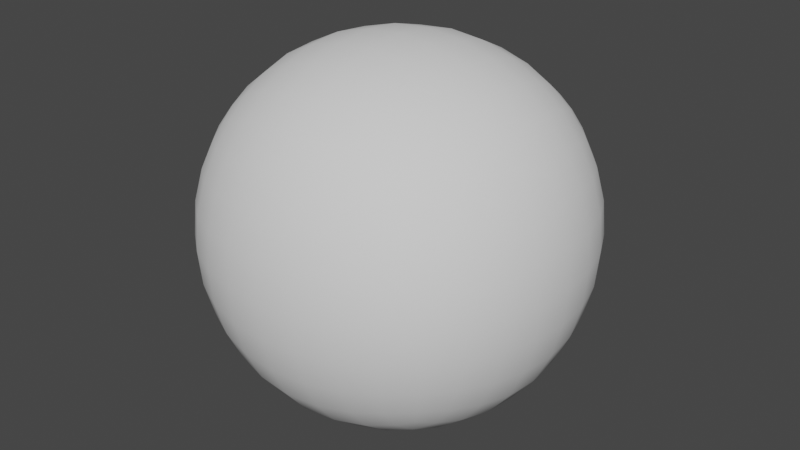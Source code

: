 # Source: playerBall.blend  (saved by Blender 3.6.13; exported with 4.5.12 LTS)
import bpy
from mathutils import Matrix  # noqa: F401  (used for matrix-valued properties, if any)

bpy.ops.wm.read_factory_settings(use_empty=True)
scene = bpy.context.scene
scene.name = 'Scene'

# ---- collections
col_collection = bpy.data.collections.new('Collection'); scene.collection.children.link(col_collection)

# ---- node groups
ng_auto_smooth = bpy.data.node_groups.new('Auto Smooth', 'GeometryNodeTree')
_s = ng_auto_smooth.interface.new_socket(name='Geometry', in_out='OUTPUT', socket_type='NodeSocketGeometry')
_s = ng_auto_smooth.interface.new_socket(name='Geometry', in_out='INPUT', socket_type='NodeSocketGeometry')
_s = ng_auto_smooth.interface.new_socket(name='Angle', in_out='INPUT', socket_type='NodeSocketFloat')
_s.subtype = 'ANGLE'
_s.min_value = 0.0
_s.max_value = 3.142
ng_auto_smooth.is_modifier = True
_N = ng_auto_smooth.nodes; _L = ng_auto_smooth.links
n0 = _N.new('NodeGroupOutput'); n0.name = 'Group Output'; n0.location = (480, -100)
n1 = _N.new('NodeGroupInput'); n1.name = 'Group Input'; n1.location = (-420, -300)
n2 = _N.new('NodeGroupInput'); n2.name = 'Group Input.001'; n2.location = (-60, -100)
n3 = _N.new('GeometryNodeSetShadeSmooth'); n3.name = 'Set Shade Smooth'; n3.location = (120, -100)
n3.domain = 'EDGE'
n4 = _N.new('GeometryNodeSetShadeSmooth'); n4.name = 'Set Shade Smooth.001'; n4.location = (300, -100)
n5 = _N.new('GeometryNodeInputMeshEdgeAngle'); n5.name = 'Edge Angle'; n5.location = (-420, -220)
n6 = _N.new('GeometryNodeInputEdgeSmooth'); n6.name = 'Is Edge Smooth'; n6.location = (-60, -160)
n7 = _N.new('GeometryNodeInputShadeSmooth'); n7.name = 'Is Face Smooth'; n7.location = (-240, -340)
n8 = _N.new('FunctionNodeBooleanMath'); n8.name = 'Boolean Math'; n8.location = (-60, -220)
n9 = _N.new('FunctionNodeCompare'); n9.name = 'Compare'; n9.location = (-240, -180)
n9.operation = 'LESS_EQUAL'
_L.new(n5.outputs[0], n9.inputs[0])
_L.new(n4.outputs[0], n0.inputs[0])
_L.new(n1.outputs[1], n9.inputs[1])
_L.new(n9.outputs[0], n8.inputs[0])
_L.new(n7.outputs[0], n8.inputs[1])
_L.new(n2.outputs[0], n3.inputs[0])
_L.new(n6.outputs[0], n3.inputs[1])
_L.new(n3.outputs[0], n4.inputs[0])
_L.new(n8.outputs[0], n3.inputs[2])
n0.is_active_output = True

# ---- world
world_world = bpy.data.worlds.new('World'); scene.world = world_world
world_world.use_nodes = True; world_world.node_tree.nodes.clear()
_N = world_world.node_tree.nodes; _L = world_world.node_tree.links
n0 = _N.new('ShaderNodeOutputWorld'); n0.name = 'World Output'; n0.location = (300, 300)
n1 = _N.new('ShaderNodeBackground'); n1.name = 'Background'; n1.location = (10, 300)
n1.inputs[0].default_value = (0.05088, 0.05088, 0.05088, 1.0)
_L.new(n1.outputs[0], n0.inputs[0])
n0.is_active_output = True
world_world.color = (0.05088, 0.05088, 0.05088)
world_world.use_sun_shadow = False
world_world.sun_shadow_jitter_overblur = 0.0

# ---- meshes
me_cube_001 = bpy.data.meshes.new('Cube.001')
me_cube_001.from_pydata([(-0.5, -0.5, -0.5), (-0.5, -0.5, 0.5), (-0.5, 0.5, -0.5), (-0.5, 0.5, 0.5), (0.5, -0.5, -0.5), (0.5, -0.5, 0.5), (0.5, 0.5, -0.5), (0.5, 0.5, 0.5), (-0.5351, 0.4188, -0.5351), (-0.5729, 0.2966, -0.5729), (-0.5996, 0.1534, -0.5996), (-0.6096, 9.313e-10, -0.6096), (-0.5996, -0.1534, -0.5996), (-0.5729, -0.2966, -0.5729), (-0.5351, -0.4188, -0.5351), (-0.5351, -0.5351, -0.4188), (-0.5729, -0.5729, -0.2966), (-0.5996, -0.5996, -0.1534), (-0.6096, -0.6096, -1.863e-09), (-0.5996, -0.5996, 0.1534), (-0.5729, -0.5729, 0.2966), (-0.5351, -0.5351, 0.4188), (-0.5351, -0.4188, 0.5351), (-0.5729, -0.2966, 0.5729), (-0.5996, -0.1534, 0.5996), (-0.6096, -6.519e-09, 0.6096), (-0.5996, 0.1534, 0.5996), (-0.5729, 0.2966, 0.5729), (-0.5351, 0.4188, 0.5351), (-0.5351, 0.5351, 0.4188), (-0.5729, 0.5729, 0.2966), (-0.5996, 0.5996, 0.1534), (-0.6096, 0.6096, -2.794e-09), (-0.5996, 0.5996, -0.1534), (-0.5729, 0.5729, -0.2966), (-0.5351, 0.5351, -0.4188), (0.4188, 0.5351, -0.5351), (0.2966, 0.5729, -0.5729), (0.1534, 0.5996, -0.5996), (1.583e-08, 0.6096, -0.6096), (-0.1534, 0.5996, -0.5996), (-0.2966, 0.5729, -0.5729), (-0.4188, 0.5351, -0.5351), (-0.4188, 0.5351, 0.5351), (-0.2966, 0.5729, 0.5729), (-0.1534, 0.5996, 0.5996), (-5.588e-09, 0.6096, 0.6096), (0.1534, 0.5996, 0.5996), (0.2966, 0.5729, 0.5729), (0.4188, 0.5351, 0.5351), (0.5351, 0.5351, 0.4188), (0.5729, 0.5729, 0.2966), (0.5996, 0.5996, 0.1534), (0.6096, 0.6096, -2.794e-09), (0.5996, 0.5996, -0.1534), (0.5729, 0.5729, -0.2966), (0.5351, 0.5351, -0.4188), (0.5351, -0.4188, -0.5351), (0.5729, -0.2966, -0.5729), (0.5996, -0.1534, -0.5996), (0.6096, -1.676e-08, -0.6096), (0.5996, 0.1534, -0.5996), (0.5729, 0.2966, -0.5729), (0.5351, 0.4188, -0.5351), (0.5351, 0.4188, 0.5351), (0.5729, 0.2966, 0.5729), (0.5996, 0.1534, 0.5996), (0.6096, -1.863e-09, 0.6096), (0.5996, -0.1534, 0.5996), (0.5729, -0.2966, 0.5729), (0.5351, -0.4188, 0.5351), (0.5351, -0.5351, 0.4188), (0.5729, -0.5729, 0.2966), (0.5996, -0.5996, 0.1534), (0.6096, -0.6096, -2.794e-09), (0.5996, -0.5996, -0.1534), (0.5729, -0.5729, -0.2966), (0.5351, -0.5351, -0.4188), (-0.4188, -0.5351, -0.5351), (-0.2966, -0.5729, -0.5729), (-0.1534, -0.5996, -0.5996), (-1.211e-08, -0.6096, -0.6096), (0.1534, -0.5996, -0.5996), (0.2966, -0.5729, -0.5729), (0.4188, -0.5351, -0.5351), (0.4188, -0.5351, 0.5351), (0.2966, -0.5729, 0.5729), (0.1534, -0.5996, 0.5996), (-9.313e-10, -0.6096, 0.6096), (-0.1534, -0.5996, 0.5996), (-0.2966, -0.5729, 0.5729), (-0.4188, -0.5351, 0.5351), (-0.6105, -0.4318, -0.4318), (-0.6641, -0.4553, -0.303), (-0.698, -0.4744, -0.1561), (-0.7099, -0.482, -5.355e-09), (-0.698, -0.4744, 0.1561), (-0.6641, -0.4553, 0.303), (-0.6105, -0.4318, 0.4318), (-0.6641, -0.303, -0.4553), (-0.729, -0.3162, -0.3162), (-0.7684, -0.3281, -0.1619), (-0.7818, -0.3331, -5.588e-09), (-0.7684, -0.3281, 0.1619), (-0.729, -0.3162, 0.3162), (-0.6641, -0.303, 0.4553), (-0.698, -0.1561, -0.4744), (-0.7684, -0.1619, -0.3281), (-0.8109, -0.1676, -0.1676), (-0.8251, -0.1701, 2.328e-10), (-0.8109, -0.1676, 0.1676), (-0.7684, -0.1619, 0.3281), (-0.698, -0.1561, 0.4744), (-0.7099, 7.334e-09, -0.482), (-0.7818, 1.024e-08, -0.3331), (-0.8251, -7.101e-09, -0.1701), (-0.8395, -1.211e-08, 5.588e-09), (-0.8251, -1.094e-08, 0.1701), (-0.7818, -5.588e-09, 0.3331), (-0.7099, -7.334e-09, 0.482), (-0.698, 0.1561, -0.4744), (-0.7684, 0.1619, -0.3281), (-0.8109, 0.1676, -0.1676), (-0.8251, 0.1701, 9.313e-09), (-0.8109, 0.1676, 0.1676), (-0.7684, 0.1619, 0.3281), (-0.698, 0.1561, 0.4744), (-0.6641, 0.303, -0.4553), (-0.729, 0.3162, -0.3162), (-0.7684, 0.3281, -0.1619), (-0.7818, 0.3331, 1.118e-08), (-0.7684, 0.3281, 0.1619), (-0.729, 0.3162, 0.3162), (-0.6641, 0.303, 0.4553), (-0.6105, 0.4318, -0.4318), (-0.6641, 0.4553, -0.303), (-0.698, 0.4744, -0.1561), (-0.7099, 0.482, 3.376e-09), (-0.698, 0.4744, 0.1561), (-0.6641, 0.4553, 0.303), (-0.6105, 0.4318, 0.4318), (-0.4318, 0.6105, -0.4318), (-0.4553, 0.6641, -0.303), (-0.4744, 0.698, -0.1561), (-0.482, 0.7099, -9.08e-09), (-0.4744, 0.698, 0.1561), (-0.4553, 0.6641, 0.303), (-0.4318, 0.6105, 0.4318), (-0.303, 0.6641, -0.4553), (-0.3162, 0.729, -0.3162), (-0.3281, 0.7684, -0.1619), (-0.3331, 0.7818, -9.313e-09), (-0.3281, 0.7684, 0.1619), (-0.3162, 0.729, 0.3162), (-0.303, 0.6641, 0.4553), (-0.1561, 0.698, -0.4744), (-0.1619, 0.7684, -0.3281), (-0.1676, 0.8109, -0.1676), (-0.1701, 0.8251, -3.609e-09), (-0.1676, 0.8109, 0.1676), (-0.1619, 0.7684, 0.3281), (-0.1561, 0.698, 0.4744), (2.224e-08, 0.7099, -0.482), (2.515e-08, 0.7818, -0.3331), (1.513e-08, 0.8251, -0.1701), (9.313e-09, 0.8395, 4.657e-09), (5.821e-09, 0.8251, 0.1701), (-5.588e-09, 0.7818, 0.3331), (-7.218e-09, 0.7099, 0.482), (0.1561, 0.698, -0.4744), (0.1619, 0.7684, -0.3281), (0.1676, 0.8109, -0.1676), (0.1701, 0.8251, 7.451e-09), (0.1676, 0.8109, 0.1676), (0.1619, 0.7684, 0.3281), (0.1561, 0.698, 0.4744), (0.303, 0.6641, -0.4553), (0.3162, 0.729, -0.3162), (0.3281, 0.7684, -0.1619), (0.3331, 0.7818, 7.451e-09), (0.3281, 0.7684, 0.1619), (0.3162, 0.729, 0.3162), (0.303, 0.6641, 0.4553), (0.4318, 0.6105, -0.4318), (0.4553, 0.6641, -0.303), (0.4744, 0.698, -0.1561), (0.482, 0.7099, 1.513e-09), (0.4744, 0.698, 0.1561), (0.4553, 0.6641, 0.303), (0.4318, 0.6105, 0.4318), (0.6105, 0.4318, -0.4318), (0.6641, 0.4553, -0.303), (0.698, 0.4744, -0.1561), (0.7099, 0.482, -9.08e-09), (0.698, 0.4744, 0.1561), (0.6641, 0.4553, 0.303), (0.6105, 0.4318, 0.4318), (0.6641, 0.303, -0.4553), (0.729, 0.3162, -0.3162), (0.7684, 0.3281, -0.1619), (0.7818, 0.3331, -9.313e-09), (0.7684, 0.3281, 0.1619), (0.729, 0.3162, 0.3162), (0.6641, 0.303, 0.4553), (0.698, 0.1561, -0.4744), (0.7684, 0.1619, -0.3281), (0.8109, 0.1676, -0.1676), (0.8251, 0.1701, -3.492e-09), (0.8109, 0.1676, 0.1676), (0.7684, 0.1619, 0.3281), (0.698, 0.1561, 0.4744), (0.7099, -2.41e-08, -0.482), (0.7818, -2.887e-08, -0.3331), (0.8251, -1.886e-08, -0.1701), (0.8395, -1.304e-08, 5.588e-09), (0.8251, -5.821e-09, 0.1701), (0.7818, 5.588e-09, 0.3331), (0.7099, 7.218e-09, 0.482), (0.698, -0.1561, -0.4744), (0.7684, -0.1619, -0.3281), (0.8109, -0.1676, -0.1676), (0.8251, -0.1701, 9.313e-09), (0.8109, -0.1676, 0.1676), (0.7684, -0.1619, 0.3281), (0.698, -0.1561, 0.4744), (0.6641, -0.303, -0.4553), (0.729, -0.3162, -0.3162), (0.7684, -0.3281, -0.1619), (0.7818, -0.3331, 7.451e-09), (0.7684, -0.3281, 0.1619), (0.729, -0.3162, 0.3162), (0.6641, -0.303, 0.4553), (0.6105, -0.4318, -0.4318), (0.6641, -0.4553, -0.303), (0.698, -0.4744, -0.1561), (0.7099, -0.482, 3.376e-09), (0.698, -0.4744, 0.1561), (0.6641, -0.4553, 0.303), (0.6105, -0.4318, 0.4318), (0.4318, -0.6105, -0.4318), (0.4553, -0.6641, -0.303), (0.4744, -0.698, -0.1561), (0.482, -0.7099, -9.08e-09), (0.4744, -0.698, 0.1561), (0.4553, -0.6641, 0.303), (0.4318, -0.6105, 0.4318), (0.303, -0.6641, -0.4553), (0.3162, -0.729, -0.3162), (0.3281, -0.7684, -0.1619), (0.3331, -0.7818, -9.313e-09), (0.3281, -0.7684, 0.1619), (0.3162, -0.729, 0.3162), (0.303, -0.6641, 0.4553), (0.1561, -0.698, -0.4744), (0.1619, -0.7684, -0.3281), (0.1676, -0.8109, -0.1676), (0.1701, -0.8251, -3.609e-09), (0.1676, -0.8109, 0.1676), (0.1619, -0.7684, 0.3281), (0.1561, -0.698, 0.4744), (-1.851e-08, -0.7099, -0.482), (-2.515e-08, -0.7818, -0.3331), (-1.513e-08, -0.8251, -0.1701), (-9.313e-09, -0.8395, 4.657e-09), (-5.821e-09, -0.8251, 0.1701), (5.588e-09, -0.7818, 0.3331), (7.334e-09, -0.7099, 0.482), (-0.1561, -0.698, -0.4744), (-0.1619, -0.7684, -0.3281), (-0.1676, -0.8109, -0.1676), (-0.1701, -0.8251, 7.451e-09), (-0.1676, -0.8109, 0.1676), (-0.1619, -0.7684, 0.3281), (-0.1561, -0.698, 0.4744), (-0.303, -0.6641, -0.4553), (-0.3162, -0.729, -0.3162), (-0.3281, -0.7684, -0.1619), (-0.3331, -0.7818, 7.451e-09), (-0.3281, -0.7684, 0.1619), (-0.3162, -0.729, 0.3162), (-0.303, -0.6641, 0.4553), (-0.4318, -0.6105, -0.4318), (-0.4553, -0.6641, -0.303), (-0.4744, -0.698, -0.1561), (-0.482, -0.7099, 1.63e-09), (-0.4744, -0.698, 0.1561), (-0.4553, -0.6641, 0.303), (-0.4318, -0.6105, 0.4318), (-0.4318, 0.4318, -0.6105), (-0.303, 0.4553, -0.6641), (-0.1561, 0.4744, -0.698), (-1.863e-09, 0.482, -0.7099), (0.1561, 0.4744, -0.698), (0.303, 0.4553, -0.6641), (0.4318, 0.4318, -0.6105), (-0.4553, 0.303, -0.6641), (-0.3162, 0.3162, -0.729), (-0.1619, 0.3281, -0.7684), (-7.451e-09, 0.3331, -0.7818), (0.1619, 0.3281, -0.7684), (0.3162, 0.3162, -0.729), (0.4553, 0.303, -0.6641), (-0.4744, 0.1561, -0.698), (-0.3281, 0.1619, -0.7684), (-0.1676, 0.1676, -0.8109), (-8.848e-09, 0.1701, -0.8251), (0.1676, 0.1676, -0.8109), (0.3281, 0.1619, -0.7684), (0.4744, 0.1561, -0.698), (-0.482, -1.106e-08, -0.7099), (-0.3331, -1.397e-08, -0.7818), (-0.1701, -7.683e-09, -0.8251), (0.0, -5.588e-09, -0.8395), (0.1701, -2.095e-09, -0.8251), (0.3331, 1.863e-09, -0.7818), (0.482, -3.958e-09, -0.7099), (-0.4744, -0.1561, -0.698), (-0.3281, -0.1619, -0.7684), (-0.1676, -0.1676, -0.8109), (8.964e-09, -0.1701, -0.8251), (0.1676, -0.1676, -0.8109), (0.3281, -0.1619, -0.7684), (0.4744, -0.1561, -0.698), (-0.4553, -0.303, -0.6641), (-0.3162, -0.3162, -0.729), (-0.1619, -0.3281, -0.7684), (1.211e-08, -0.3331, -0.7818), (0.1619, -0.3281, -0.7684), (0.3162, -0.3162, -0.729), (0.4553, -0.303, -0.6641), (-0.4318, -0.4318, -0.6105), (-0.303, -0.4553, -0.6641), (-0.1561, -0.4744, -0.698), (1.281e-09, -0.482, -0.7099), (0.1561, -0.4744, -0.698), (0.303, -0.4553, -0.6641), (0.4318, -0.4318, -0.6105), (0.4318, 0.4318, 0.6105), (0.303, 0.4553, 0.6641), (0.1561, 0.4744, 0.698), (1.863e-09, 0.482, 0.7099), (-0.1561, 0.4744, 0.698), (-0.303, 0.4553, 0.6641), (-0.4318, 0.4318, 0.6105), (0.4553, 0.303, 0.6641), (0.3162, 0.3162, 0.729), (0.1619, 0.3281, 0.7684), (1.118e-08, 0.3331, 0.7818), (-0.1619, 0.3281, 0.7684), (-0.3162, 0.3162, 0.729), (-0.4553, 0.303, 0.6641), (0.4744, 0.1561, 0.698), (0.3281, 0.1619, 0.7684), (0.1676, 0.1676, 0.8109), (8.731e-09, 0.1701, 0.8251), (-0.1676, 0.1676, 0.8109), (-0.3281, 0.1619, 0.7684), (-0.4744, 0.1561, 0.698), (0.482, -1.292e-08, 0.7099), (0.3331, -2.142e-08, 0.7818), (0.1701, -1.898e-08, 0.8251), (-9.313e-10, -1.397e-08, 0.8395), (-0.1701, -7.683e-09, 0.8251), (-0.3331, 1.863e-09, 0.7818), (-0.482, -3.958e-09, 0.7099), (0.4744, -0.1561, 0.698), (0.3281, -0.1619, 0.7684), (0.1676, -0.1676, 0.8109), (-1.094e-08, -0.1701, 0.8251), (-0.1676, -0.1676, 0.8109), (-0.3281, -0.1619, 0.7684), (-0.4744, -0.1561, 0.698), (0.4553, -0.303, 0.6641), (0.3162, -0.3162, 0.729), (0.1619, -0.3281, 0.7684), (-1.676e-08, -0.3331, 0.7818), (-0.1619, -0.3281, 0.7684), (-0.3162, -0.3162, 0.729), (-0.4553, -0.303, 0.6641), (0.4318, -0.4318, 0.6105), (0.303, -0.4553, 0.6641), (0.1561, -0.4744, 0.698), (-3.609e-09, -0.482, 0.7099), (-0.1561, -0.4744, 0.698), (-0.303, -0.4553, 0.6641), (-0.4318, -0.4318, 0.6105)], [], [(92, 93, 100, 99), (93, 94, 101, 100), (94, 95, 102, 101), (95, 96, 103, 102), (96, 97, 104, 103), (97, 98, 105, 104), (99, 100, 107, 106), (100, 101, 108, 107), (101, 102, 109, 108), (102, 103, 110, 109), (103, 104, 111, 110), (104, 105, 112, 111), (106, 107, 114, 113), (107, 108, 115, 114), (108, 109, 116, 115), (109, 110, 117, 116), (110, 111, 118, 117), (111, 112, 119, 118), (113, 114, 121, 120), (114, 115, 122, 121), (115, 116, 123, 122), (116, 117, 124, 123), (117, 118, 125, 124), (118, 119, 126, 125), (120, 121, 128, 127), (121, 122, 129, 128), (122, 123, 130, 129), (123, 124, 131, 130), (124, 125, 132, 131), (125, 126, 133, 132), (127, 128, 135, 134), (128, 129, 136, 135), (129, 130, 137, 136), (130, 131, 138, 137), (131, 132, 139, 138), (132, 133, 140, 139), (0, 15, 92, 14), (15, 16, 93, 92), (16, 17, 94, 93), (17, 18, 95, 94), (18, 19, 96, 95), (19, 20, 97, 96), (20, 21, 98, 97), (21, 1, 22, 98), (98, 22, 23, 105), (105, 23, 24, 112), (112, 24, 25, 119), (119, 25, 26, 126), (126, 26, 27, 133), (133, 27, 28, 140), (140, 28, 3, 29), (139, 140, 29, 30), (138, 139, 30, 31), (137, 138, 31, 32), (136, 137, 32, 33), (135, 136, 33, 34), (134, 135, 34, 35), (8, 134, 35, 2), (9, 127, 134, 8), (10, 120, 127, 9), (11, 113, 120, 10), (12, 106, 113, 11), (13, 99, 106, 12), (14, 92, 99, 13), (141, 142, 149, 148), (142, 143, 150, 149), (143, 144, 151, 150), (144, 145, 152, 151), (145, 146, 153, 152), (146, 147, 154, 153), (148, 149, 156, 155), (149, 150, 157, 156), (150, 151, 158, 157), (151, 152, 159, 158), (152, 153, 160, 159), (153, 154, 161, 160), (155, 156, 163, 162), (156, 157, 164, 163), (157, 158, 165, 164), (158, 159, 166, 165), (159, 160, 167, 166), (160, 161, 168, 167), (162, 163, 170, 169), (163, 164, 171, 170), (164, 165, 172, 171), (165, 166, 173, 172), (166, 167, 174, 173), (167, 168, 175, 174), (169, 170, 177, 176), (170, 171, 178, 177), (171, 172, 179, 178), (172, 173, 180, 179), (173, 174, 181, 180), (174, 175, 182, 181), (176, 177, 184, 183), (177, 178, 185, 184), (178, 179, 186, 185), (179, 180, 187, 186), (180, 181, 188, 187), (181, 182, 189, 188), (2, 35, 141, 42), (35, 34, 142, 141), (34, 33, 143, 142), (33, 32, 144, 143), (32, 31, 145, 144), (31, 30, 146, 145), (30, 29, 147, 146), (29, 3, 43, 147), (147, 43, 44, 154), (154, 44, 45, 161), (161, 45, 46, 168), (168, 46, 47, 175), (175, 47, 48, 182), (182, 48, 49, 189), (189, 49, 7, 50), (188, 189, 50, 51), (187, 188, 51, 52), (186, 187, 52, 53), (185, 186, 53, 54), (184, 185, 54, 55), (183, 184, 55, 56), (36, 183, 56, 6), (37, 176, 183, 36), (38, 169, 176, 37), (39, 162, 169, 38), (40, 155, 162, 39), (41, 148, 155, 40), (42, 141, 148, 41), (190, 191, 198, 197), (191, 192, 199, 198), (192, 193, 200, 199), (193, 194, 201, 200), (194, 195, 202, 201), (195, 196, 203, 202), (197, 198, 205, 204), (198, 199, 206, 205), (199, 200, 207, 206), (200, 201, 208, 207), (201, 202, 209, 208), (202, 203, 210, 209), (204, 205, 212, 211), (205, 206, 213, 212), (206, 207, 214, 213), (207, 208, 215, 214), (208, 209, 216, 215), (209, 210, 217, 216), (211, 212, 219, 218), (212, 213, 220, 219), (213, 214, 221, 220), (214, 215, 222, 221), (215, 216, 223, 222), (216, 217, 224, 223), (218, 219, 226, 225), (219, 220, 227, 226), (220, 221, 228, 227), (221, 222, 229, 228), (222, 223, 230, 229), (223, 224, 231, 230), (225, 226, 233, 232), (226, 227, 234, 233), (227, 228, 235, 234), (228, 229, 236, 235), (229, 230, 237, 236), (230, 231, 238, 237), (6, 56, 190, 63), (56, 55, 191, 190), (55, 54, 192, 191), (54, 53, 193, 192), (53, 52, 194, 193), (52, 51, 195, 194), (51, 50, 196, 195), (50, 7, 64, 196), (196, 64, 65, 203), (203, 65, 66, 210), (210, 66, 67, 217), (217, 67, 68, 224), (224, 68, 69, 231), (231, 69, 70, 238), (238, 70, 5, 71), (237, 238, 71, 72), (236, 237, 72, 73), (235, 236, 73, 74), (234, 235, 74, 75), (233, 234, 75, 76), (232, 233, 76, 77), (57, 232, 77, 4), (58, 225, 232, 57), (59, 218, 225, 58), (60, 211, 218, 59), (61, 204, 211, 60), (62, 197, 204, 61), (63, 190, 197, 62), (239, 240, 247, 246), (240, 241, 248, 247), (241, 242, 249, 248), (242, 243, 250, 249), (243, 244, 251, 250), (244, 245, 252, 251), (246, 247, 254, 253), (247, 248, 255, 254), (248, 249, 256, 255), (249, 250, 257, 256), (250, 251, 258, 257), (251, 252, 259, 258), (253, 254, 261, 260), (254, 255, 262, 261), (255, 256, 263, 262), (256, 257, 264, 263), (257, 258, 265, 264), (258, 259, 266, 265), (260, 261, 268, 267), (261, 262, 269, 268), (262, 263, 270, 269), (263, 264, 271, 270), (264, 265, 272, 271), (265, 266, 273, 272), (267, 268, 275, 274), (268, 269, 276, 275), (269, 270, 277, 276), (270, 271, 278, 277), (271, 272, 279, 278), (272, 273, 280, 279), (274, 275, 282, 281), (275, 276, 283, 282), (276, 277, 284, 283), (277, 278, 285, 284), (278, 279, 286, 285), (279, 280, 287, 286), (4, 77, 239, 84), (77, 76, 240, 239), (76, 75, 241, 240), (75, 74, 242, 241), (74, 73, 243, 242), (73, 72, 244, 243), (72, 71, 245, 244), (71, 5, 85, 245), (245, 85, 86, 252), (252, 86, 87, 259), (259, 87, 88, 266), (266, 88, 89, 273), (273, 89, 90, 280), (280, 90, 91, 287), (287, 91, 1, 21), (286, 287, 21, 20), (285, 286, 20, 19), (284, 285, 19, 18), (283, 284, 18, 17), (282, 283, 17, 16), (281, 282, 16, 15), (78, 281, 15, 0), (79, 274, 281, 78), (80, 267, 274, 79), (81, 260, 267, 80), (82, 253, 260, 81), (83, 246, 253, 82), (84, 239, 246, 83), (288, 289, 296, 295), (289, 290, 297, 296), (290, 291, 298, 297), (291, 292, 299, 298), (292, 293, 300, 299), (293, 294, 301, 300), (295, 296, 303, 302), (296, 297, 304, 303), (297, 298, 305, 304), (298, 299, 306, 305), (299, 300, 307, 306), (300, 301, 308, 307), (302, 303, 310, 309), (303, 304, 311, 310), (304, 305, 312, 311), (305, 306, 313, 312), (306, 307, 314, 313), (307, 308, 315, 314), (309, 310, 317, 316), (310, 311, 318, 317), (311, 312, 319, 318), (312, 313, 320, 319), (313, 314, 321, 320), (314, 315, 322, 321), (316, 317, 324, 323), (317, 318, 325, 324), (318, 319, 326, 325), (319, 320, 327, 326), (320, 321, 328, 327), (321, 322, 329, 328), (323, 324, 331, 330), (324, 325, 332, 331), (325, 326, 333, 332), (326, 327, 334, 333), (327, 328, 335, 334), (328, 329, 336, 335), (2, 42, 288, 8), (42, 41, 289, 288), (41, 40, 290, 289), (40, 39, 291, 290), (39, 38, 292, 291), (38, 37, 293, 292), (37, 36, 294, 293), (36, 6, 63, 294), (294, 63, 62, 301), (301, 62, 61, 308), (308, 61, 60, 315), (315, 60, 59, 322), (322, 59, 58, 329), (329, 58, 57, 336), (336, 57, 4, 84), (335, 336, 84, 83), (334, 335, 83, 82), (333, 334, 82, 81), (332, 333, 81, 80), (331, 332, 80, 79), (330, 331, 79, 78), (14, 330, 78, 0), (13, 323, 330, 14), (12, 316, 323, 13), (11, 309, 316, 12), (10, 302, 309, 11), (9, 295, 302, 10), (8, 288, 295, 9), (337, 338, 345, 344), (338, 339, 346, 345), (339, 340, 347, 346), (340, 341, 348, 347), (341, 342, 349, 348), (342, 343, 350, 349), (344, 345, 352, 351), (345, 346, 353, 352), (346, 347, 354, 353), (347, 348, 355, 354), (348, 349, 356, 355), (349, 350, 357, 356), (351, 352, 359, 358), (352, 353, 360, 359), (353, 354, 361, 360), (354, 355, 362, 361), (355, 356, 363, 362), (356, 357, 364, 363), (358, 359, 366, 365), (359, 360, 367, 366), (360, 361, 368, 367), (361, 362, 369, 368), (362, 363, 370, 369), (363, 364, 371, 370), (365, 366, 373, 372), (366, 367, 374, 373), (367, 368, 375, 374), (368, 369, 376, 375), (369, 370, 377, 376), (370, 371, 378, 377), (372, 373, 380, 379), (373, 374, 381, 380), (374, 375, 382, 381), (375, 376, 383, 382), (376, 377, 384, 383), (377, 378, 385, 384), (7, 49, 337, 64), (49, 48, 338, 337), (48, 47, 339, 338), (47, 46, 340, 339), (46, 45, 341, 340), (45, 44, 342, 341), (44, 43, 343, 342), (43, 3, 28, 343), (343, 28, 27, 350), (350, 27, 26, 357), (357, 26, 25, 364), (364, 25, 24, 371), (371, 24, 23, 378), (378, 23, 22, 385), (385, 22, 1, 91), (384, 385, 91, 90), (383, 384, 90, 89), (382, 383, 89, 88), (381, 382, 88, 87), (380, 381, 87, 86), (379, 380, 86, 85), (70, 379, 85, 5), (69, 372, 379, 70), (68, 365, 372, 69), (67, 358, 365, 68), (66, 351, 358, 67), (65, 344, 351, 66), (64, 337, 344, 65)])
me_cube_001.polygons.foreach_set('use_smooth', [True] * 384)
_uv = me_cube_001.uv_layers.new(name='UVMap')
_uv.uv.foreach_set('vector', [0.7373, 0.2939, 0.7422, 0.3575, 0.6677, 0.3575, 0.6665, 0.2906, 0.7422, 0.3575, 0.7476, 0.4241, 0.6707, 0.4249, 0.6677, 0.3575, 0.7476, 0.4241, 0.7504, 0.4919, 0.6727, 0.4925, 0.6707, 0.4249, 0.7504, 0.4919, 0.7489, 0.5598, 0.6719, 0.5601, 0.6727, 0.4925, 0.7489, 0.5598, 0.7448, 0.6264, 0.6702, 0.6275, 0.6719, 0.5601, 0.7448, 0.6264, 0.741, 0.69, 0.6703, 0.6945, 0.6702, 0.6275, 0.6665, 0.2906, 0.6677, 0.3575, 0.5927, 0.356, 0.5924, 0.2869, 0.6677, 0.3575, 0.6707, 0.4249, 0.5944, 0.4246, 0.5927, 0.356, 0.6707, 0.4249, 0.6727, 0.4925, 0.5958, 0.4931, 0.5944, 0.4246, 0.6727, 0.4925, 0.6719, 0.5601, 0.5957, 0.5616, 0.5958, 0.4931, 0.6719, 0.5601, 0.6702, 0.6275, 0.5953, 0.6302, 0.5957, 0.5616, 0.6702, 0.6275, 0.6703, 0.6945, 0.5962, 0.6993, 0.5953, 0.6302, 0.5924, 0.2869, 0.5927, 0.356, 0.5175, 0.3553, 0.5168, 0.2855, 0.5927, 0.356, 0.5944, 0.4246, 0.5181, 0.4245, 0.5175, 0.3553, 0.5944, 0.4246, 0.5958, 0.4931, 0.5188, 0.4937, 0.5181, 0.4245, 0.5958, 0.4931, 0.5957, 0.5616, 0.5194, 0.5629, 0.5188, 0.4937, 0.5957, 0.5616, 0.5953, 0.6302, 0.5201, 0.632, 0.5194, 0.5629, 0.5953, 0.6302, 0.5962, 0.6993, 0.5207, 0.7018, 0.5201, 0.632, 0.5168, 0.2855, 0.5175, 0.3553, 0.4422, 0.3572, 0.4413, 0.288, 0.5175, 0.3553, 0.5181, 0.4245, 0.4419, 0.4257, 0.4422, 0.3572, 0.5181, 0.4245, 0.5188, 0.4937, 0.4418, 0.4943, 0.4419, 0.4257, 0.5188, 0.4937, 0.5194, 0.5629, 0.4432, 0.5628, 0.4418, 0.4943, 0.5194, 0.5629, 0.5201, 0.632, 0.4448, 0.6313, 0.4432, 0.5628, 0.5201, 0.632, 0.5207, 0.7018, 0.4452, 0.7005, 0.4448, 0.6313, 0.4413, 0.288, 0.4422, 0.3572, 0.3673, 0.3598, 0.3673, 0.2928, 0.4422, 0.3572, 0.4419, 0.4257, 0.3656, 0.4272, 0.3673, 0.3598, 0.4419, 0.4257, 0.4418, 0.4943, 0.3648, 0.4948, 0.3656, 0.4272, 0.4418, 0.4943, 0.4432, 0.5628, 0.3669, 0.5625, 0.3648, 0.4948, 0.4432, 0.5628, 0.4448, 0.6313, 0.3699, 0.6298, 0.3669, 0.5625, 0.4448, 0.6313, 0.4452, 0.7005, 0.3711, 0.6968, 0.3699, 0.6298, 0.3673, 0.2928, 0.3673, 0.3598, 0.2928, 0.3609, 0.2965, 0.2973, 0.3673, 0.3598, 0.3656, 0.4272, 0.2887, 0.4275, 0.2928, 0.3609, 0.3656, 0.4272, 0.3648, 0.4948, 0.2872, 0.4954, 0.2887, 0.4275, 0.3648, 0.4948, 0.3669, 0.5625, 0.2899, 0.5633, 0.2872, 0.4954, 0.3669, 0.5625, 0.3699, 0.6298, 0.2953, 0.6298, 0.2899, 0.5633, 0.3699, 0.6298, 0.3711, 0.6968, 0.3003, 0.6934, 0.2953, 0.6298, 0.7917, 0.2442, 0.8043, 0.2892, 0.7373, 0.2939, 0.7415, 0.2336, 0.8043, 0.2892, 0.8177, 0.3515, 0.7422, 0.3575, 0.7373, 0.2939, 0.8177, 0.3515, 0.827, 0.4203, 0.7476, 0.4241, 0.7422, 0.3575, 0.827, 0.4203, 0.8301, 0.4913, 0.7504, 0.4919, 0.7476, 0.4241, 0.8301, 0.4913, 0.8283, 0.5624, 0.7489, 0.5598, 0.7504, 0.4919, 0.8283, 0.5624, 0.8203, 0.6312, 0.7448, 0.6264, 0.7489, 0.5598, 0.8203, 0.6312, 0.8081, 0.6938, 0.741, 0.69, 0.7448, 0.6264, 0.8081, 0.6938, 0.7964, 0.739, 0.7463, 0.7503, 0.741, 0.69, 0.741, 0.69, 0.7463, 0.7503, 0.6769, 0.7623, 0.6703, 0.6945, 0.6703, 0.6945, 0.6769, 0.7623, 0.6004, 0.7706, 0.5962, 0.6993, 0.5962, 0.6993, 0.6004, 0.7706, 0.5214, 0.7735, 0.5207, 0.7018, 0.5207, 0.7018, 0.5214, 0.7735, 0.4423, 0.7718, 0.4452, 0.7005, 0.4452, 0.7005, 0.4423, 0.7718, 0.3657, 0.7647, 0.3711, 0.6968, 0.3711, 0.6968, 0.3657, 0.7647, 0.2961, 0.7537, 0.3003, 0.6934, 0.3003, 0.6934, 0.2961, 0.7537, 0.2458, 0.7432, 0.2333, 0.6982, 0.2953, 0.6298, 0.3003, 0.6934, 0.2333, 0.6982, 0.2199, 0.6358, 0.2899, 0.5633, 0.2953, 0.6298, 0.2199, 0.6358, 0.2106, 0.5671, 0.2872, 0.4954, 0.2899, 0.5633, 0.2106, 0.5671, 0.2075, 0.496, 0.2887, 0.4275, 0.2872, 0.4954, 0.2075, 0.496, 0.2093, 0.425, 0.2928, 0.3609, 0.2887, 0.4275, 0.2093, 0.425, 0.2172, 0.3561, 0.2965, 0.2973, 0.2928, 0.3609, 0.2172, 0.3561, 0.2294, 0.2935, 0.2912, 0.2371, 0.2965, 0.2973, 0.2294, 0.2935, 0.2411, 0.2483, 0.3606, 0.225, 0.3673, 0.2928, 0.2965, 0.2973, 0.2912, 0.2371, 0.4371, 0.2167, 0.4413, 0.288, 0.3673, 0.2928, 0.3606, 0.225, 0.5161, 0.2139, 0.5168, 0.2855, 0.4413, 0.288, 0.4371, 0.2167, 0.5952, 0.2155, 0.5924, 0.2869, 0.5168, 0.2855, 0.5161, 0.2139, 0.6718, 0.2226, 0.6665, 0.2906, 0.5924, 0.2869, 0.5952, 0.2155, 0.7415, 0.2336, 0.7373, 0.2939, 0.6665, 0.2906, 0.6718, 0.2226, 0.1629, 0.2708, 0.1377, 0.3401, 0.04951, 0.3124, 0.08936, 0.2317, 0.1377, 0.3401, 0.1232, 0.4168, 0.02534, 0.4022, 0.04951, 0.3124, 0.1232, 0.4168, 0.1192, 0.4967, 0.01683, 0.4975, 0.02534, 0.4022, 0.1192, 0.4967, 0.1247, 0.5766, 0.02714, 0.5926, 0.01683, 0.4975, 0.1247, 0.5766, 0.1406, 0.6531, 0.05299, 0.682, 0.02714, 0.5926, 0.1406, 0.6531, 0.1672, 0.7219, 0.09436, 0.7621, 0.05299, 0.682, 0.1243, 0.692, 0.1243, 0.692, 0.1243, 0.692, 0.1243, 0.692, 0.1243, 0.692, 0.1243, 0.692, 0.1243, 0.692, 0.1243, 0.692, 0.1243, 0.692, 0.1243, 0.692, 0.1243, 0.692, 0.1243, 0.692, 0.1243, 0.692, 0.1243, 0.692, 0.1243, 0.692, 0.1243, 0.692, 0.1243, 0.692, 0.1243, 0.692, 0.1243, 0.692, 0.1243, 0.692, 0.1243, 0.692, 0.1243, 0.692, 0.1243, 0.692, 0.1243, 0.692, 0.1243, 0.692, 0.1243, 0.692, 0.1243, 0.692, 0.1243, 0.692, 0.1243, 0.692, 0.1243, 0.692, 0.1243, 0.692, 0.1243, 0.692, 0.1243, 0.692, 0.1243, 0.692, 0.1243, 0.692, 0.1243, 0.692, 0.1243, 0.692, 0.1243, 0.692, 0.1243, 0.692, 0.1243, 0.692, 0.1243, 0.692, 0.1243, 0.692, 0.1243, 0.692, 0.1243, 0.692, 0.1243, 0.692, 0.1243, 0.692, 0.1243, 0.692, 0.1243, 0.692, 0.1243, 0.692, 0.1243, 0.692, 0.1243, 0.692, 0.1243, 0.692, 0.1243, 0.692, 0.1243, 0.692, 0.1243, 0.692, 0.1243, 0.692, 0.1243, 0.692, 0.1243, 0.692, 0.1243, 0.692, 0.1243, 0.692, 0.1243, 0.692, 0.1243, 0.692, 0.1243, 0.692, 0.1243, 0.692, 0.1243, 0.692, 0.1243, 0.692, 0.1243, 0.692, 0.1243, 0.692, 0.1243, 0.692, 0.1243, 0.692, 0.1243, 0.692, 0.1243, 0.692, 0.1243, 0.692, 0.1243, 0.692, 0.1243, 0.692, 0.1243, 0.692, 0.1243, 0.692, 0.1243, 0.692, 0.1243, 0.692, 0.1243, 0.692, 0.1243, 0.692, 0.1243, 0.692, 0.1243, 0.692, 0.1243, 0.692, 0.1243, 0.692, 0.1243, 0.692, 0.1243, 0.692, 0.1243, 0.692, 0.1243, 0.692, 0.1243, 0.692, 0.1243, 0.692, 0.1243, 0.692, 0.1243, 0.692, 0.1243, 0.692, 0.1243, 0.692, 0.1243, 0.692, 0.9448, 0.2433, 0.9857, 0.3236, 0.8979, 0.3521, 0.8718, 0.2831, 0.9857, 0.3236, 1.011, 0.4131, 0.9134, 0.4287, 0.8979, 0.3521, 1.011, 0.4131, 1.021, 0.5083, 0.9183, 0.5086, 0.9134, 0.4287, 1.021, 0.5083, 1.012, 0.6035, 0.9139, 0.5885, 0.9183, 0.5086, 1.012, 0.6035, 0.9869, 0.6932, 0.8989, 0.6651, 0.9139, 0.5885, 0.9869, 0.6932, 0.9466, 0.7737, 0.8733, 0.7343, 0.8989, 0.6651, 0.2411, 0.2483, 0.2294, 0.2935, 0.1629, 0.2708, 0.203, 0.2146, 0.2294, 0.2935, 0.2172, 0.3561, 0.1377, 0.3401, 0.1629, 0.2708, 0.2172, 0.3561, 0.2093, 0.425, 0.1232, 0.4168, 0.1377, 0.3401, 0.2093, 0.425, 0.2075, 0.496, 0.1192, 0.4967, 0.1232, 0.4168, 0.2075, 0.496, 0.2106, 0.5671, 0.1247, 0.5766, 0.1192, 0.4967, 0.2106, 0.5671, 0.2199, 0.6358, 0.1406, 0.6531, 0.1247, 0.5766, 0.2199, 0.6358, 0.2333, 0.6982, 0.1672, 0.7219, 0.1406, 0.6531, 0.2333, 0.6982, 0.2458, 0.7432, 0.2083, 0.7775, 0.1672, 0.7219, 0.1672, 0.7219, 0.2083, 0.7775, 0.1523, 0.8287, 0.09436, 0.7621, 0.1243, 0.692, 0.1243, 0.692, 0.1243, 0.692, 0.1243, 0.692, 0.1243, 0.692, 0.1243, 0.692, 0.1243, 0.692, 0.1243, 0.692, 0.1243, 0.692, 0.1243, 0.692, 0.1243, 0.692, 0.1243, 0.692, 0.1243, 0.692, 0.1243, 0.692, 0.1243, 0.692, 0.1243, 0.692, 0.9466, 0.7737, 0.8896, 0.8409, 0.8329, 0.7902, 0.8733, 0.7343, 0.8733, 0.7343, 0.8329, 0.7902, 0.7949, 0.7563, 0.8069, 0.7112, 0.8989, 0.6651, 0.8733, 0.7343, 0.8069, 0.7112, 0.8195, 0.6487, 0.9139, 0.5885, 0.8989, 0.6651, 0.8195, 0.6487, 0.8279, 0.5799, 0.9183, 0.5086, 0.9139, 0.5885, 0.8279, 0.5799, 0.8301, 0.5088, 0.9134, 0.4287, 0.9183, 0.5086, 0.8301, 0.5088, 0.8274, 0.4378, 0.8979, 0.3521, 0.9134, 0.4287, 0.8274, 0.4378, 0.8186, 0.369, 0.8718, 0.2831, 0.8979, 0.3521, 0.8186, 0.369, 0.8055, 0.3065, 0.831, 0.2274, 0.8718, 0.2831, 0.8055, 0.3065, 0.7933, 0.2615, 0.8873, 0.1764, 0.9448, 0.2433, 0.8718, 0.2831, 0.831, 0.2274, 0.1243, 0.692, 0.1243, 0.692, 0.1243, 0.692, 0.1243, 0.692, 0.1243, 0.692, 0.1243, 0.692, 0.1243, 0.692, 0.1243, 0.692, 0.1243, 0.692, 0.1243, 0.692, 0.1243, 0.692, 0.1243, 0.692, 0.1243, 0.692, 0.1243, 0.692, 0.1243, 0.692, 0.1243, 0.692, 0.203, 0.2146, 0.1629, 0.2708, 0.08936, 0.2317, 0.146, 0.1643, 0.7385, 0.311, 0.7431, 0.3746, 0.6685, 0.3743, 0.6677, 0.3073, 0.7431, 0.3746, 0.748, 0.4412, 0.6711, 0.4416, 0.6685, 0.3743, 0.748, 0.4412, 0.7504, 0.509, 0.6727, 0.5092, 0.6711, 0.4416, 0.7504, 0.509, 0.7485, 0.5769, 0.6715, 0.5769, 0.6727, 0.5092, 0.7485, 0.5769, 0.744, 0.6435, 0.6694, 0.6442, 0.6715, 0.5769, 0.744, 0.6435, 0.7398, 0.7071, 0.669, 0.7112, 0.6694, 0.6442, 0.6677, 0.3073, 0.6685, 0.3743, 0.5936, 0.3724, 0.5936, 0.3032, 0.6685, 0.3743, 0.6711, 0.4416, 0.5948, 0.4409, 0.5936, 0.3724, 0.6711, 0.4416, 0.6727, 0.5092, 0.5958, 0.5094, 0.5948, 0.4409, 0.6727, 0.5092, 0.6715, 0.5769, 0.5952, 0.578, 0.5958, 0.5094, 0.6715, 0.5769, 0.6694, 0.6442, 0.5945, 0.6465, 0.5952, 0.578, 0.6694, 0.6442, 0.669, 0.7112, 0.595, 0.7157, 0.5945, 0.6465, 0.5936, 0.3032, 0.5936, 0.3724, 0.5183, 0.3713, 0.5181, 0.3015, 0.5936, 0.3724, 0.5948, 0.4409, 0.5185, 0.4404, 0.5183, 0.3713, 0.5948, 0.4409, 0.5958, 0.5094, 0.5188, 0.5096, 0.5185, 0.4404, 0.5958, 0.5094, 0.5952, 0.578, 0.519, 0.5788, 0.5188, 0.5096, 0.5952, 0.578, 0.5945, 0.6465, 0.5192, 0.648, 0.519, 0.5788, 0.5945, 0.6465, 0.595, 0.7157, 0.5195, 0.7178, 0.5192, 0.648, 0.5181, 0.3015, 0.5183, 0.3713, 0.4431, 0.3728, 0.4426, 0.3036, 0.5183, 0.3713, 0.5185, 0.4404, 0.4423, 0.4413, 0.4431, 0.3728, 0.5185, 0.4404, 0.5188, 0.5096, 0.4418, 0.5099, 0.4423, 0.4413, 0.5188, 0.5096, 0.519, 0.5788, 0.4428, 0.5784, 0.4418, 0.5099, 0.519, 0.5788, 0.5192, 0.648, 0.444, 0.6469, 0.4428, 0.5784, 0.5192, 0.648, 0.5195, 0.7178, 0.4439, 0.7161, 0.444, 0.6469, 0.4426, 0.3036, 0.4431, 0.3728, 0.3681, 0.3751, 0.3685, 0.3081, 0.4431, 0.3728, 0.4423, 0.4413, 0.366, 0.4424, 0.3681, 0.3751, 0.4423, 0.4413, 0.4418, 0.5099, 0.3648, 0.5101, 0.366, 0.4424, 0.4418, 0.5099, 0.4428, 0.5784, 0.3665, 0.5777, 0.3648, 0.5101, 0.4428, 0.5784, 0.444, 0.6469, 0.369, 0.645, 0.3665, 0.5777, 0.444, 0.6469, 0.4439, 0.7161, 0.3699, 0.712, 0.369, 0.645, 0.3685, 0.3081, 0.3681, 0.3751, 0.2936, 0.3758, 0.2977, 0.3122, 0.3681, 0.3751, 0.366, 0.4424, 0.2891, 0.4424, 0.2936, 0.3758, 0.366, 0.4424, 0.3648, 0.5101, 0.2872, 0.5103, 0.2891, 0.4424, 0.3648, 0.5101, 0.3665, 0.5777, 0.2895, 0.5781, 0.2872, 0.5103, 0.3665, 0.5777, 0.369, 0.645, 0.2945, 0.6447, 0.2895, 0.5781, 0.369, 0.645, 0.3699, 0.712, 0.2991, 0.7083, 0.2945, 0.6447, 0.7933, 0.2615, 0.8055, 0.3065, 0.7385, 0.311, 0.743, 0.2507, 0.8055, 0.3065, 0.8186, 0.369, 0.7431, 0.3746, 0.7385, 0.311, 0.8186, 0.369, 0.8274, 0.4378, 0.748, 0.4412, 0.7431, 0.3746, 0.8274, 0.4378, 0.8301, 0.5088, 0.7504, 0.509, 0.748, 0.4412, 0.8301, 0.5088, 0.8279, 0.5799, 0.7485, 0.5769, 0.7504, 0.509, 0.8279, 0.5799, 0.8195, 0.6487, 0.744, 0.6435, 0.7485, 0.5769, 0.8195, 0.6487, 0.8069, 0.7112, 0.7398, 0.7071, 0.744, 0.6435, 0.8069, 0.7112, 0.7949, 0.7563, 0.7448, 0.7674, 0.7398, 0.7071, 0.7398, 0.7071, 0.7448, 0.7674, 0.6753, 0.7791, 0.669, 0.7112, 0.669, 0.7112, 0.6753, 0.7791, 0.5988, 0.787, 0.595, 0.7157, 0.595, 0.7157, 0.5988, 0.787, 0.5197, 0.7894, 0.5195, 0.7178, 0.5195, 0.7178, 0.5197, 0.7894, 0.4407, 0.7874, 0.4439, 0.7161, 0.4439, 0.7161, 0.4407, 0.7874, 0.3641, 0.7799, 0.3699, 0.712, 0.3699, 0.712, 0.3641, 0.7799, 0.2945, 0.7686, 0.2991, 0.7083, 0.2991, 0.7083, 0.2945, 0.7686, 0.2443, 0.7578, 0.232, 0.7128, 0.2945, 0.6447, 0.2991, 0.7083, 0.232, 0.7128, 0.219, 0.6503, 0.2895, 0.5781, 0.2945, 0.6447, 0.219, 0.6503, 0.2102, 0.5815, 0.2872, 0.5103, 0.2895, 0.5781, 0.2102, 0.5815, 0.2075, 0.5105, 0.2891, 0.4424, 0.2872, 0.5103, 0.2075, 0.5105, 0.2097, 0.4394, 0.2936, 0.3758, 0.2891, 0.4424, 0.2097, 0.4394, 0.2181, 0.3706, 0.2977, 0.3122, 0.2936, 0.3758, 0.2181, 0.3706, 0.2307, 0.3081, 0.2928, 0.2519, 0.2977, 0.3122, 0.2307, 0.3081, 0.2426, 0.263, 0.3623, 0.2402, 0.3685, 0.3081, 0.2977, 0.3122, 0.2928, 0.2519, 0.4388, 0.2323, 0.4426, 0.3036, 0.3685, 0.3081, 0.3623, 0.2402, 0.5178, 0.2299, 0.5181, 0.3015, 0.4426, 0.3036, 0.4388, 0.2323, 0.5969, 0.2319, 0.5936, 0.3032, 0.5181, 0.3015, 0.5178, 0.2299, 0.6735, 0.2394, 0.6677, 0.3073, 0.5936, 0.3032, 0.5969, 0.2319, 0.743, 0.2507, 0.7385, 0.311, 0.6677, 0.3073, 0.6735, 0.2394, 0.1643, 0.285, 0.1386, 0.3542, 0.05062, 0.3261, 0.09096, 0.2456, 0.1386, 0.3542, 0.1237, 0.4308, 0.02591, 0.4158, 0.05062, 0.3261, 0.1237, 0.4308, 0.1192, 0.5107, 0.01681, 0.511, 0.02591, 0.4158, 0.1192, 0.5107, 0.1242, 0.5906, 0.02654, 0.6062, 0.01681, 0.511, 0.1242, 0.5906, 0.1397, 0.6672, 0.05185, 0.6957, 0.02654, 0.6062, 0.1397, 0.6672, 0.1658, 0.7362, 0.09273, 0.776, 0.05185, 0.6957, 0.1243, 0.692, 0.1243, 0.692, 0.1243, 0.692, 0.1243, 0.692, 0.1243, 0.692, 0.1243, 0.692, 0.1243, 0.692, 0.1243, 0.692, 0.1243, 0.692, 0.1243, 0.692, 0.1243, 0.692, 0.1243, 0.692, 0.1243, 0.692, 0.1243, 0.692, 0.1243, 0.692, 0.1243, 0.692, 0.1243, 0.692, 0.1243, 0.692, 0.1243, 0.692, 0.1243, 0.692, 0.1243, 0.692, 0.1243, 0.692, 0.1243, 0.692, 0.1243, 0.692, 0.1243, 0.692, 0.1243, 0.692, 0.1243, 0.692, 0.1243, 0.692, 0.1243, 0.692, 0.1243, 0.692, 0.1243, 0.692, 0.1243, 0.692, 0.1243, 0.692, 0.1243, 0.692, 0.1243, 0.692, 0.1243, 0.692, 0.1243, 0.692, 0.1243, 0.692, 0.1243, 0.692, 0.1243, 0.692, 0.1243, 0.692, 0.1243, 0.692, 0.1243, 0.692, 0.1243, 0.692, 0.1243, 0.692, 0.1243, 0.692, 0.1243, 0.692, 0.1243, 0.692, 0.1243, 0.692, 0.1243, 0.692, 0.1243, 0.692, 0.1243, 0.692, 0.1243, 0.692, 0.1243, 0.692, 0.1243, 0.692, 0.1243, 0.692, 0.1243, 0.692, 0.1243, 0.692, 0.1243, 0.692, 0.1243, 0.692, 0.1243, 0.692, 0.1243, 0.692, 0.1243, 0.692, 0.1243, 0.692, 0.1243, 0.692, 0.1243, 0.692, 0.1243, 0.692, 0.1243, 0.692, 0.1243, 0.692, 0.1243, 0.692, 0.1243, 0.692, 0.1243, 0.692, 0.1243, 0.692, 0.1243, 0.692, 0.1243, 0.692, 0.1243, 0.692, 0.1243, 0.692, 0.1243, 0.692, 0.1243, 0.692, 0.1243, 0.692, 0.1243, 0.692, 0.1243, 0.692, 0.1243, 0.692, 0.1243, 0.692, 0.1243, 0.692, 0.1243, 0.692, 0.1243, 0.692, 0.1243, 0.692, 0.1243, 0.692, 0.1243, 0.692, 0.1243, 0.692, 0.1243, 0.692, 0.1243, 0.692, 0.1243, 0.692, 0.1243, 0.692, 0.1243, 0.692, 0.9432, 0.2252, 0.9846, 0.3053, 0.8969, 0.3343, 0.8704, 0.2654, 0.9846, 0.3053, 1.01, 0.3947, 0.9129, 0.4108, 0.8969, 0.3343, 1.01, 0.3947, 1.021, 0.4898, 0.9183, 0.4906, 0.9129, 0.4108, 1.021, 0.4898, 1.012, 0.5851, 0.9144, 0.5706, 0.9183, 0.4906, 1.012, 0.5851, 0.9881, 0.6749, 0.8999, 0.6473, 0.9144, 0.5706, 0.9881, 0.6749, 0.9482, 0.7556, 0.8747, 0.7165, 0.8999, 0.6473, 0.2426, 0.263, 0.2307, 0.3081, 0.1643, 0.285, 0.2047, 0.2291, 0.2307, 0.3081, 0.2181, 0.3706, 0.1386, 0.3542, 0.1643, 0.285, 0.2181, 0.3706, 0.2097, 0.4394, 0.1237, 0.4308, 0.1386, 0.3542, 0.2097, 0.4394, 0.2075, 0.5105, 0.1192, 0.5107, 0.1237, 0.4308, 0.2075, 0.5105, 0.2102, 0.5815, 0.1242, 0.5906, 0.1192, 0.5107, 0.2102, 0.5815, 0.219, 0.6503, 0.1397, 0.6672, 0.1242, 0.5906, 0.219, 0.6503, 0.232, 0.7128, 0.1658, 0.7362, 0.1397, 0.6672, 0.232, 0.7128, 0.2443, 0.7578, 0.2066, 0.7919, 0.1658, 0.7362, 0.1658, 0.7362, 0.2066, 0.7919, 0.1502, 0.8429, 0.09273, 0.776, 0.1243, 0.692, 0.1243, 0.692, 0.1243, 0.692, 0.1243, 0.692, 0.1243, 0.692, 0.1243, 0.692, 0.1243, 0.692, 0.1243, 0.692, 0.1243, 0.692, 0.1243, 0.692, 0.1243, 0.692, 0.1243, 0.692, 0.1243, 0.692, 0.1243, 0.692, 0.1243, 0.692, 0.1243, 0.692, 0.9482, 0.7556, 0.8916, 0.8231, 0.8346, 0.7727, 0.8747, 0.7165, 0.8747, 0.7165, 0.8346, 0.7727, 0.7964, 0.739, 0.8081, 0.6938, 0.8999, 0.6473, 0.8747, 0.7165, 0.8081, 0.6938, 0.8203, 0.6312, 0.9144, 0.5706, 0.8999, 0.6473, 0.8203, 0.6312, 0.8283, 0.5624, 0.9183, 0.4906, 0.9144, 0.5706, 0.8283, 0.5624, 0.8301, 0.4913, 0.9129, 0.4108, 0.9183, 0.4906, 0.8301, 0.4913, 0.827, 0.4203, 0.8969, 0.3343, 0.9129, 0.4108, 0.827, 0.4203, 0.8177, 0.3515, 0.8704, 0.2654, 0.8969, 0.3343, 0.8177, 0.3515, 0.8043, 0.2892, 0.8293, 0.2099, 0.8704, 0.2654, 0.8043, 0.2892, 0.7917, 0.2442, 0.8853, 0.1586, 0.9432, 0.2252, 0.8704, 0.2654, 0.8293, 0.2099, 0.1243, 0.692, 0.1243, 0.692, 0.1243, 0.692, 0.1243, 0.692, 0.1243, 0.692, 0.1243, 0.692, 0.1243, 0.692, 0.1243, 0.692, 0.1243, 0.692, 0.1243, 0.692, 0.1243, 0.692, 0.1243, 0.692, 0.1243, 0.692, 0.1243, 0.692, 0.1243, 0.692, 0.1243, 0.692, 0.2047, 0.2291, 0.1643, 0.285, 0.09096, 0.2456, 0.148, 0.1784, 0.2648, 0.1777, 0.2201, 0.1122, 0.3092, 0.07505, 0.3414, 0.1538, 0.1243, 0.692, 0.1243, 0.692, 0.1243, 0.692, 0.1243, 0.692, 0.1243, 0.692, 0.1243, 0.692, 0.1243, 0.692, 0.1243, 0.692, 0.1243, 0.692, 0.1243, 0.692, 0.1243, 0.692, 0.1243, 0.692, 0.1243, 0.692, 0.1243, 0.692, 0.1243, 0.692, 0.1243, 0.692, 0.8126, 0.1252, 0.7687, 0.191, 0.6918, 0.168, 0.723, 0.0889, 0.3414, 0.1538, 0.3092, 0.07505, 0.4087, 0.05182, 0.4265, 0.1395, 0.1243, 0.692, 0.1243, 0.692, 0.1243, 0.692, 0.1243, 0.692, 0.1243, 0.692, 0.1243, 0.692, 0.1243, 0.692, 0.1243, 0.692, 0.1243, 0.692, 0.1243, 0.692, 0.1243, 0.692, 0.1243, 0.692, 0.1243, 0.692, 0.1243, 0.692, 0.1243, 0.692, 0.1243, 0.692, 0.723, 0.0889, 0.6918, 0.168, 0.6065, 0.1545, 0.6232, 0.06669, 0.4265, 0.1395, 0.4087, 0.05182, 0.5145, 0.04255, 0.5154, 0.1346, 0.1243, 0.692, 0.1243, 0.692, 0.1243, 0.692, 0.1243, 0.692, 0.1243, 0.692, 0.1243, 0.692, 0.1243, 0.692, 0.1243, 0.692, 0.1243, 0.692, 0.1243, 0.692, 0.1243, 0.692, 0.1243, 0.692, 0.1243, 0.692, 0.1243, 0.692, 0.1243, 0.692, 0.1243, 0.692, 0.6232, 0.06669, 0.6065, 0.1545, 0.5176, 0.1506, 0.5173, 0.05851, 0.5154, 0.1346, 0.5145, 0.04255, 0.6205, 0.0502, 0.6043, 0.1381, 0.1243, 0.692, 0.1243, 0.692, 0.1243, 0.692, 0.1243, 0.692, 0.1243, 0.692, 0.1243, 0.692, 0.1243, 0.692, 0.1243, 0.692, 0.1243, 0.692, 0.1243, 0.692, 0.1243, 0.692, 0.1243, 0.692, 0.1243, 0.692, 0.1243, 0.692, 0.1243, 0.692, 0.1243, 0.692, 0.5173, 0.05851, 0.5176, 0.1506, 0.4287, 0.155, 0.4114, 0.06726, 0.6043, 0.1381, 0.6205, 0.0502, 0.7205, 0.07192, 0.6897, 0.1512, 0.1243, 0.692, 0.1243, 0.692, 0.1243, 0.692, 0.1243, 0.692, 0.1243, 0.692, 0.1243, 0.692, 0.1243, 0.692, 0.1243, 0.692, 0.1243, 0.692, 0.1243, 0.692, 0.1243, 0.692, 0.1243, 0.692, 0.1243, 0.692, 0.1243, 0.692, 0.1243, 0.692, 0.1243, 0.692, 0.4114, 0.06726, 0.4287, 0.155, 0.3435, 0.1689, 0.3117, 0.09, 0.6897, 0.1512, 0.7205, 0.07192, 0.8103, 0.1077, 0.7667, 0.1738, 0.1243, 0.692, 0.1243, 0.692, 0.1243, 0.692, 0.1243, 0.692, 0.1243, 0.692, 0.1243, 0.692, 0.1243, 0.692, 0.1243, 0.692, 0.1243, 0.692, 0.1243, 0.692, 0.1243, 0.692, 0.1243, 0.692, 0.1243, 0.692, 0.1243, 0.692, 0.1243, 0.692, 0.1243, 0.692, 0.3117, 0.09, 0.3435, 0.1689, 0.2668, 0.1924, 0.2224, 0.1267, 0.2411, 0.2483, 0.203, 0.2146, 0.2648, 0.1777, 0.2912, 0.2371, 0.203, 0.2146, 0.146, 0.1643, 0.2201, 0.1122, 0.2648, 0.1777, 0.1243, 0.692, 0.1243, 0.692, 0.1243, 0.692, 0.1243, 0.692, 0.1243, 0.692, 0.1243, 0.692, 0.1243, 0.692, 0.1243, 0.692, 0.1243, 0.692, 0.1243, 0.692, 0.1243, 0.692, 0.1243, 0.692, 0.1243, 0.692, 0.1243, 0.692, 0.1243, 0.692, 0.1243, 0.692, 0.8873, 0.1764, 0.831, 0.2274, 0.7687, 0.191, 0.8126, 0.1252, 0.831, 0.2274, 0.7933, 0.2615, 0.743, 0.2507, 0.7687, 0.191, 0.7687, 0.191, 0.743, 0.2507, 0.6735, 0.2394, 0.6918, 0.168, 0.6918, 0.168, 0.6735, 0.2394, 0.5969, 0.2319, 0.6065, 0.1545, 0.6065, 0.1545, 0.5969, 0.2319, 0.5178, 0.2299, 0.5176, 0.1506, 0.5176, 0.1506, 0.5178, 0.2299, 0.4388, 0.2323, 0.4287, 0.155, 0.4287, 0.155, 0.4388, 0.2323, 0.3623, 0.2402, 0.3435, 0.1689, 0.3435, 0.1689, 0.3623, 0.2402, 0.2928, 0.2519, 0.2668, 0.1924, 0.2668, 0.1924, 0.2928, 0.2519, 0.2426, 0.263, 0.2047, 0.2291, 0.2224, 0.1267, 0.2668, 0.1924, 0.2047, 0.2291, 0.148, 0.1784, 0.1243, 0.692, 0.1243, 0.692, 0.1243, 0.692, 0.1243, 0.692, 0.1243, 0.692, 0.1243, 0.692, 0.1243, 0.692, 0.1243, 0.692, 0.1243, 0.692, 0.1243, 0.692, 0.1243, 0.692, 0.1243, 0.692, 0.1243, 0.692, 0.1243, 0.692, 0.1243, 0.692, 0.1243, 0.692, 0.7667, 0.1738, 0.8103, 0.1077, 0.8853, 0.1586, 0.8293, 0.2099, 0.7415, 0.2336, 0.7667, 0.1738, 0.8293, 0.2099, 0.7917, 0.2442, 0.6718, 0.2226, 0.6897, 0.1512, 0.7667, 0.1738, 0.7415, 0.2336, 0.5952, 0.2155, 0.6043, 0.1381, 0.6897, 0.1512, 0.6718, 0.2226, 0.5161, 0.2139, 0.5154, 0.1346, 0.6043, 0.1381, 0.5952, 0.2155, 0.4371, 0.2167, 0.4265, 0.1395, 0.5154, 0.1346, 0.5161, 0.2139, 0.3606, 0.225, 0.3414, 0.1538, 0.4265, 0.1395, 0.4371, 0.2167, 0.2912, 0.2371, 0.2648, 0.1777, 0.3414, 0.1538, 0.3606, 0.225, 0.7708, 0.8269, 0.8152, 0.8926, 0.7258, 0.9293, 0.694, 0.8504, 0.1243, 0.692, 0.1243, 0.692, 0.1243, 0.692, 0.1243, 0.692, 0.1243, 0.692, 0.1243, 0.692, 0.1243, 0.692, 0.1243, 0.692, 0.1243, 0.692, 0.1243, 0.692, 0.1243, 0.692, 0.1243, 0.692, 0.1243, 0.692, 0.1243, 0.692, 0.1243, 0.692, 0.1243, 0.692, 0.2273, 0.8796, 0.2708, 0.8135, 0.3479, 0.8362, 0.3171, 0.9154, 0.694, 0.8504, 0.7258, 0.9293, 0.6262, 0.952, 0.6089, 0.8643, 0.1243, 0.692, 0.1243, 0.692, 0.1243, 0.692, 0.1243, 0.692, 0.1243, 0.692, 0.1243, 0.692, 0.1243, 0.692, 0.1243, 0.692, 0.1243, 0.692, 0.1243, 0.692, 0.1243, 0.692, 0.1243, 0.692, 0.1243, 0.692, 0.1243, 0.692, 0.1243, 0.692, 0.1243, 0.692, 0.3171, 0.9154, 0.3479, 0.8362, 0.4332, 0.8492, 0.4171, 0.9371, 0.6089, 0.8643, 0.6262, 0.952, 0.5203, 0.9608, 0.52, 0.8687, 0.1243, 0.692, 0.1243, 0.692, 0.1243, 0.692, 0.1243, 0.692, 0.1243, 0.692, 0.1243, 0.692, 0.1243, 0.692, 0.1243, 0.692, 0.1243, 0.692, 0.1243, 0.692, 0.1243, 0.692, 0.1243, 0.692, 0.1243, 0.692, 0.1243, 0.692, 0.1243, 0.692, 0.1243, 0.692, 0.4171, 0.9371, 0.4332, 0.8492, 0.5222, 0.8527, 0.523, 0.9448, 0.52, 0.8687, 0.5203, 0.9608, 0.4144, 0.9526, 0.431, 0.8648, 0.1243, 0.692, 0.1243, 0.692, 0.1243, 0.692, 0.1243, 0.692, 0.1243, 0.692, 0.1243, 0.692, 0.1243, 0.692, 0.1243, 0.692, 0.1243, 0.692, 0.1243, 0.692, 0.1243, 0.692, 0.1243, 0.692, 0.1243, 0.692, 0.1243, 0.692, 0.1243, 0.692, 0.1243, 0.692, 0.523, 0.9448, 0.5222, 0.8527, 0.611, 0.8479, 0.6289, 0.9355, 0.431, 0.8648, 0.4144, 0.9526, 0.3145, 0.9304, 0.3458, 0.8513, 0.1243, 0.692, 0.1243, 0.692, 0.1243, 0.692, 0.1243, 0.692, 0.1243, 0.692, 0.1243, 0.692, 0.1243, 0.692, 0.1243, 0.692, 0.1243, 0.692, 0.1243, 0.692, 0.1243, 0.692, 0.1243, 0.692, 0.1243, 0.692, 0.1243, 0.692, 0.1243, 0.692, 0.1243, 0.692, 0.6289, 0.9355, 0.611, 0.8479, 0.6961, 0.8335, 0.7284, 0.9123, 0.3458, 0.8513, 0.3145, 0.9304, 0.2249, 0.8941, 0.2689, 0.8283, 0.1243, 0.692, 0.1243, 0.692, 0.1243, 0.692, 0.1243, 0.692, 0.1243, 0.692, 0.1243, 0.692, 0.1243, 0.692, 0.1243, 0.692, 0.1243, 0.692, 0.1243, 0.692, 0.1243, 0.692, 0.1243, 0.692, 0.1243, 0.692, 0.1243, 0.692, 0.1243, 0.692, 0.1243, 0.692, 0.7284, 0.9123, 0.6961, 0.8335, 0.7727, 0.8097, 0.8175, 0.8751, 0.7949, 0.7563, 0.8329, 0.7902, 0.7708, 0.8269, 0.7448, 0.7674, 0.8329, 0.7902, 0.8896, 0.8409, 0.8152, 0.8926, 0.7708, 0.8269, 0.1243, 0.692, 0.1243, 0.692, 0.1243, 0.692, 0.1243, 0.692, 0.1243, 0.692, 0.1243, 0.692, 0.1243, 0.692, 0.1243, 0.692, 0.1243, 0.692, 0.1243, 0.692, 0.1243, 0.692, 0.1243, 0.692, 0.1243, 0.692, 0.1243, 0.692, 0.1243, 0.692, 0.1243, 0.692, 0.1523, 0.8287, 0.2083, 0.7775, 0.2708, 0.8135, 0.2273, 0.8796, 0.2083, 0.7775, 0.2458, 0.7432, 0.2961, 0.7537, 0.2708, 0.8135, 0.2708, 0.8135, 0.2961, 0.7537, 0.3657, 0.7647, 0.3479, 0.8362, 0.3479, 0.8362, 0.3657, 0.7647, 0.4423, 0.7718, 0.4332, 0.8492, 0.4332, 0.8492, 0.4423, 0.7718, 0.5214, 0.7735, 0.5222, 0.8527, 0.5222, 0.8527, 0.5214, 0.7735, 0.6004, 0.7706, 0.611, 0.8479, 0.611, 0.8479, 0.6004, 0.7706, 0.6769, 0.7623, 0.6961, 0.8335, 0.6961, 0.8335, 0.6769, 0.7623, 0.7463, 0.7503, 0.7727, 0.8097, 0.7727, 0.8097, 0.7463, 0.7503, 0.7964, 0.739, 0.8346, 0.7727, 0.8175, 0.8751, 0.7727, 0.8097, 0.8346, 0.7727, 0.8916, 0.8231, 0.1243, 0.692, 0.1243, 0.692, 0.1243, 0.692, 0.1243, 0.692, 0.1243, 0.692, 0.1243, 0.692, 0.1243, 0.692, 0.1243, 0.692, 0.1243, 0.692, 0.1243, 0.692, 0.1243, 0.692, 0.1243, 0.692, 0.1243, 0.692, 0.1243, 0.692, 0.1243, 0.692, 0.1243, 0.692, 0.2689, 0.8283, 0.2249, 0.8941, 0.1502, 0.8429, 0.2066, 0.7919, 0.2945, 0.7686, 0.2689, 0.8283, 0.2066, 0.7919, 0.2443, 0.7578, 0.3641, 0.7799, 0.3458, 0.8513, 0.2689, 0.8283, 0.2945, 0.7686, 0.4407, 0.7874, 0.431, 0.8648, 0.3458, 0.8513, 0.3641, 0.7799, 0.5197, 0.7894, 0.52, 0.8687, 0.431, 0.8648, 0.4407, 0.7874, 0.5988, 0.787, 0.6089, 0.8643, 0.52, 0.8687, 0.5197, 0.7894, 0.6753, 0.7791, 0.694, 0.8504, 0.6089, 0.8643, 0.5988, 0.787, 0.7448, 0.7674, 0.7708, 0.8269, 0.694, 0.8504, 0.6753, 0.7791])
me_cube_001.update()

# ---- objects
ob_cube = bpy.data.objects.new('Cube', me_cube_001)

# ---- transforms, parenting, visibility, modifiers, constraints
ob_cube.location = (0.0, 0.0, 0.0)
_m = ob_cube.modifiers.new('Auto Smooth', 'NODES')
_m.node_group = ng_auto_smooth
_gi = [s.identifier for s in ng_auto_smooth.interface.items_tree if s.item_type == 'SOCKET' and s.in_out == 'INPUT']
_m[_gi[1]] = 0.5236  # Angle

# ---- collection membership
col_collection.objects.link(ob_cube)

# ---- scene / render settings (as saved in the file)
scene.frame_start = 1; scene.frame_end = 250; scene.frame_set(1)
scene.render.engine = 'CYCLES'
scene.cycles.sampling_pattern = 'TABULATED_SOBOL'
scene.view_settings.view_transform = 'Filmic'
bpy.context.view_layer.update()

# ---- added for rendering (the .blend has no active camera and no usable light): camera, sun
cam_auto = bpy.data.cameras.new('AutoCamera')
cam_auto.lens = 50.0
cam_auto.sensor_width = 36.0
cam_auto.clip_end = 1000.0
ob_auto_camera = bpy.data.objects.new('AutoCamera', cam_auto)
scene.collection.objects.link(ob_auto_camera)
ob_auto_camera.location = (2.69068, -3.22881, 2.15254)
ob_auto_camera.rotation_euler = (1.09748, -7.21219e-08, 0.694738)
scene.camera = ob_auto_camera
light_auto_sun = bpy.data.lights.new('AutoSun', 'SUN')
light_auto_sun.energy = 3.0
light_auto_sun.angle = 0.0523599
ob_auto_sun = bpy.data.objects.new('AutoSun', light_auto_sun)
scene.collection.objects.link(ob_auto_sun)
ob_auto_sun.rotation_euler = (0.872665, 0.174533, 0.523599)
bpy.context.view_layer.update()
